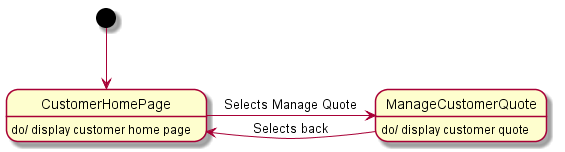

The diagram above was rendered by PlantUML. Its source (embedded in the PNG):
@startuml
[*] --> CustomerHomePage
CustomerHomePage : do/ display customer home page

CustomerHomePage -> ManageCustomerQuote : Selects Manage Quote
ManageCustomerQuote : do/ display customer quote

ManageCustomerQuote -> CustomerHomePage : Selects back

@enduml